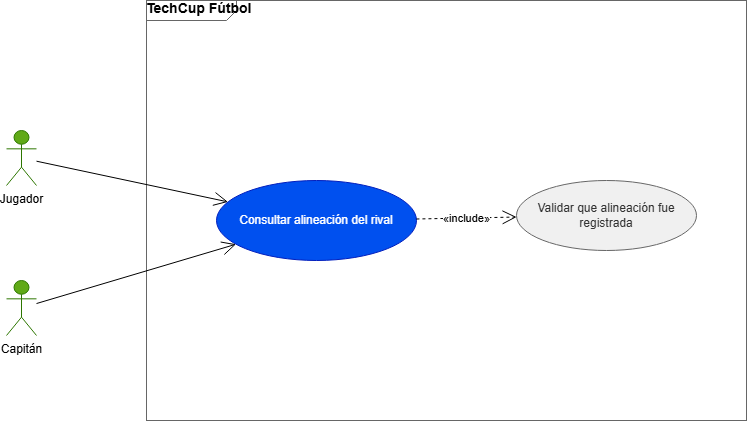

The diagram above was exported from draw.io. Its source (the exported page's mxGraphModel, read from the mxfile embedded in the PNG):
<mxGraphModel dx="994" dy="538" grid="1" gridSize="10" guides="1" tooltips="1" connect="1" arrows="1" fold="1" page="1" pageScale="1" pageWidth="1169" pageHeight="827" math="0" shadow="0">
  <root>
    <mxCell id="0" />
    <mxCell id="1" parent="0" />
    <mxCell id="sys" parent="1" style="shape=mxgraph.sysml.package;html=1;overflow=fill;whiteSpace=wrap;fillColor=none;strokeColor=#666666;fontStyle=1;fontSize=14;verticalAlign=top;align=left;spacingLeft=10;spacingTop=5;" value="TechCup Fútbol" vertex="1">
      <mxGeometry height="420" width="600" x="180" y="20" as="geometry" />
    </mxCell>
    <mxCell id="a1" parent="1" style="shape=umlActor;verticalLabelPosition=bottom;verticalAlign=top;html=1;outlineConnect=0;fillColor=#60a917;fontColor=#000000;strokeColor=#2D7600;" value="Jugador" vertex="1">
      <mxGeometry height="55" width="30" x="40" y="150" as="geometry" />
    </mxCell>
    <mxCell id="a2" parent="1" style="shape=umlActor;verticalLabelPosition=bottom;verticalAlign=top;html=1;outlineConnect=0;fillColor=#60a917;fontColor=#000000;strokeColor=#2D7600;" value="Capitán" vertex="1">
      <mxGeometry height="55" width="30" x="40" y="300" as="geometry" />
    </mxCell>
    <mxCell id="uc1" parent="1" style="ellipse;whiteSpace=wrap;html=1;fillColor=#0050ef;fontColor=#ffffff;strokeColor=#001DBC;" value="Consultar alineación del rival" vertex="1">
      <mxGeometry height="80" width="200" x="250" y="200" as="geometry" />
    </mxCell>
    <mxCell id="uc2" parent="1" style="ellipse;whiteSpace=wrap;html=1;fillColor=#f0f0f0;fontColor=#333333;strokeColor=#666666;" value="Validar que alineación fue registrada" vertex="1">
      <mxGeometry height="70" width="180" x="550" y="200" as="geometry" />
    </mxCell>
    <mxCell id="e1" edge="1" parent="1" source="a1" style="endArrow=open;endSize=12;html=1;" target="uc1" value="">
      <mxGeometry relative="1" as="geometry" />
    </mxCell>
    <mxCell id="e2" edge="1" parent="1" source="a2" style="endArrow=open;endSize=12;html=1;" target="uc1" value="">
      <mxGeometry relative="1" as="geometry" />
    </mxCell>
    <mxCell id="e3" edge="1" parent="1" source="uc1" style="endArrow=open;endSize=12;dashed=1;html=1;" target="uc2" value="«include»">
      <mxGeometry relative="1" as="geometry" />
    </mxCell>
  </root>
</mxGraphModel>